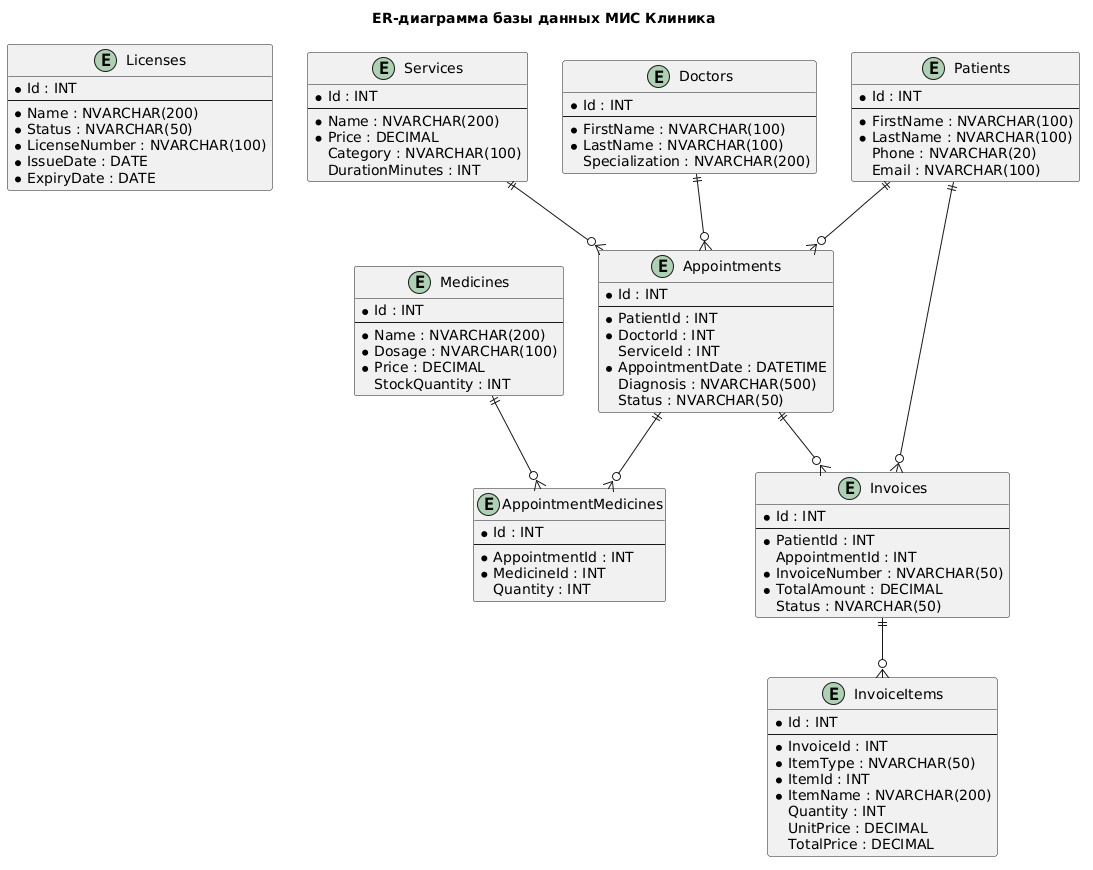

The diagram above was rendered by PlantUML. Its source (embedded in the PNG):
@startuml
title ER-диаграмма базы данных МИС Клиника

entity Licenses {
    * Id : INT
    --
    * Name : NVARCHAR(200)
    * Status : NVARCHAR(50)
    * LicenseNumber : NVARCHAR(100)
    * IssueDate : DATE
    * ExpiryDate : DATE
}

entity Services {
    * Id : INT
    --
    * Name : NVARCHAR(200)
    * Price : DECIMAL
    Category : NVARCHAR(100)
    DurationMinutes : INT
}

entity Medicines {
    * Id : INT
    --
    * Name : NVARCHAR(200)
    * Dosage : NVARCHAR(100)
    * Price : DECIMAL
    StockQuantity : INT
}

entity Patients {
    * Id : INT
    --
    * FirstName : NVARCHAR(100)
    * LastName : NVARCHAR(100)
    Phone : NVARCHAR(20)
    Email : NVARCHAR(100)
}

entity Doctors {
    * Id : INT
    --
    * FirstName : NVARCHAR(100)
    * LastName : NVARCHAR(100)
    Specialization : NVARCHAR(200)
}

entity Appointments {
    * Id : INT
    --
    * PatientId : INT
    * DoctorId : INT
    ServiceId : INT
    * AppointmentDate : DATETIME
    Diagnosis : NVARCHAR(500)
    Status : NVARCHAR(50)
}

entity AppointmentMedicines {
    * Id : INT
    --
    * AppointmentId : INT
    * MedicineId : INT
    Quantity : INT
}

entity Invoices {
    * Id : INT
    --
    * PatientId : INT
    AppointmentId : INT
    * InvoiceNumber : NVARCHAR(50)
    * TotalAmount : DECIMAL
    Status : NVARCHAR(50)
}

entity InvoiceItems {
    * Id : INT
    --
    * InvoiceId : INT
    * ItemType : NVARCHAR(50)
    * ItemId : INT
    * ItemName : NVARCHAR(200)
    Quantity : INT
    UnitPrice : DECIMAL
    TotalPrice : DECIMAL
}

Patients ||--o{ Appointments
Doctors ||--o{ Appointments
Services ||--o{ Appointments

Appointments ||--o{ AppointmentMedicines
Medicines ||--o{ AppointmentMedicines

Patients ||--o{ Invoices
Appointments ||--o{ Invoices
Invoices ||--o{ InvoiceItems
@enduml